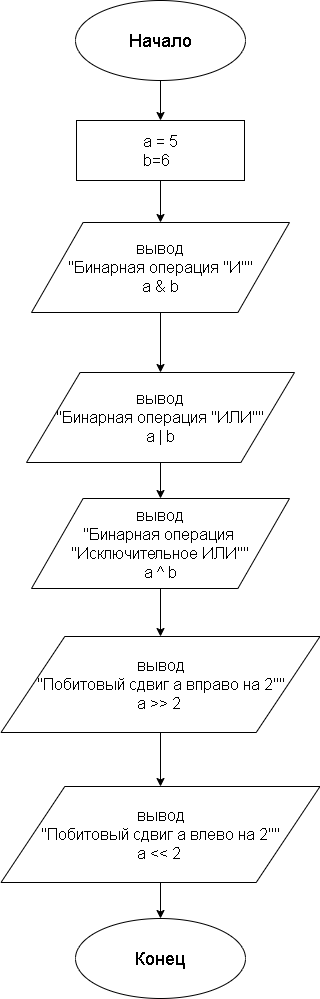

The diagram above was exported from draw.io. Its source (the exported page's mxGraphModel, read from the mxfile embedded in the PNG):
<mxGraphModel dx="1913" dy="1308" grid="1" gridSize="6" guides="1" tooltips="1" connect="1" arrows="1" fold="1" page="1" pageScale="1" pageWidth="850" pageHeight="1100" math="0" shadow="0">
  <root>
    <mxCell id="0" />
    <mxCell id="1" parent="0" />
    <mxCell id="sfTKPyggQyf5YuAHu2ea-10" style="edgeStyle=orthogonalEdgeStyle;rounded=0;orthogonalLoop=1;jettySize=auto;html=1;entryX=0.5;entryY=0;entryDx=0;entryDy=0;" edge="1" parent="1" source="sfTKPyggQyf5YuAHu2ea-1" target="sfTKPyggQyf5YuAHu2ea-3">
      <mxGeometry relative="1" as="geometry" />
    </mxCell>
    <mxCell id="sfTKPyggQyf5YuAHu2ea-1" value="&lt;font style=&quot;font-size: 18px&quot;&gt;Начало&lt;/font&gt;" style="ellipse;whiteSpace=wrap;html=1;" vertex="1" parent="1">
      <mxGeometry x="330" y="60" width="170" height="80" as="geometry" />
    </mxCell>
    <mxCell id="sfTKPyggQyf5YuAHu2ea-12" style="edgeStyle=orthogonalEdgeStyle;rounded=0;orthogonalLoop=1;jettySize=auto;html=1;entryX=0.5;entryY=0;entryDx=0;entryDy=0;" edge="1" parent="1" source="sfTKPyggQyf5YuAHu2ea-3" target="sfTKPyggQyf5YuAHu2ea-4">
      <mxGeometry relative="1" as="geometry" />
    </mxCell>
    <mxCell id="sfTKPyggQyf5YuAHu2ea-3" value="&lt;div style=&quot;text-align: left&quot;&gt;&lt;span style=&quot;font-size: medium&quot;&gt;a = 5&lt;/span&gt;&lt;/div&gt;&lt;font size=&quot;3&quot;&gt;&lt;div style=&quot;text-align: left&quot;&gt;&lt;span&gt;b=6&lt;/span&gt;&lt;/div&gt;&lt;/font&gt;" style="rounded=0;whiteSpace=wrap;html=1;" vertex="1" parent="1">
      <mxGeometry x="331" y="180" width="168" height="60" as="geometry" />
    </mxCell>
    <mxCell id="sfTKPyggQyf5YuAHu2ea-13" style="edgeStyle=orthogonalEdgeStyle;rounded=0;orthogonalLoop=1;jettySize=auto;html=1;entryX=0.5;entryY=0;entryDx=0;entryDy=0;" edge="1" parent="1" source="sfTKPyggQyf5YuAHu2ea-4" target="sfTKPyggQyf5YuAHu2ea-5">
      <mxGeometry relative="1" as="geometry" />
    </mxCell>
    <mxCell id="sfTKPyggQyf5YuAHu2ea-4" value="&lt;font size=&quot;3&quot;&gt;вывод&lt;br&gt;&quot;Бинарная операция &quot;И&quot;&quot;&lt;br&gt;a &amp;amp; b&lt;br&gt;&lt;/font&gt;" style="shape=parallelogram;perimeter=parallelogramPerimeter;whiteSpace=wrap;html=1;" vertex="1" parent="1">
      <mxGeometry x="286" y="282" width="258" height="90" as="geometry" />
    </mxCell>
    <mxCell id="sfTKPyggQyf5YuAHu2ea-14" style="edgeStyle=orthogonalEdgeStyle;rounded=0;orthogonalLoop=1;jettySize=auto;html=1;" edge="1" parent="1" source="sfTKPyggQyf5YuAHu2ea-5" target="sfTKPyggQyf5YuAHu2ea-6">
      <mxGeometry relative="1" as="geometry" />
    </mxCell>
    <mxCell id="sfTKPyggQyf5YuAHu2ea-5" value="&lt;font size=&quot;3&quot;&gt;вывод&lt;br&gt;&quot;Бинарная операция &quot;ИЛИ&quot;&quot;&lt;br&gt;a | b&lt;br&gt;&lt;/font&gt;" style="shape=parallelogram;perimeter=parallelogramPerimeter;whiteSpace=wrap;html=1;" vertex="1" parent="1">
      <mxGeometry x="281" y="432" width="268" height="90" as="geometry" />
    </mxCell>
    <mxCell id="sfTKPyggQyf5YuAHu2ea-16" style="edgeStyle=orthogonalEdgeStyle;rounded=0;orthogonalLoop=1;jettySize=auto;html=1;" edge="1" parent="1" source="sfTKPyggQyf5YuAHu2ea-6" target="sfTKPyggQyf5YuAHu2ea-7">
      <mxGeometry relative="1" as="geometry" />
    </mxCell>
    <mxCell id="sfTKPyggQyf5YuAHu2ea-6" value="&lt;font size=&quot;3&quot;&gt;вывод&lt;br&gt;&quot;Бинарная операция &lt;br&gt;&quot;Исключительное ИЛИ&quot;&quot;&lt;br&gt;a ^ b&lt;br&gt;&lt;/font&gt;" style="shape=parallelogram;perimeter=parallelogramPerimeter;whiteSpace=wrap;html=1;" vertex="1" parent="1">
      <mxGeometry x="286" y="558" width="258" height="90" as="geometry" />
    </mxCell>
    <mxCell id="sfTKPyggQyf5YuAHu2ea-17" style="edgeStyle=orthogonalEdgeStyle;rounded=0;orthogonalLoop=1;jettySize=auto;html=1;entryX=0.5;entryY=0;entryDx=0;entryDy=0;" edge="1" parent="1" source="sfTKPyggQyf5YuAHu2ea-7" target="sfTKPyggQyf5YuAHu2ea-8">
      <mxGeometry relative="1" as="geometry" />
    </mxCell>
    <mxCell id="sfTKPyggQyf5YuAHu2ea-7" value="&lt;font size=&quot;3&quot;&gt;вывод&lt;br&gt;&quot;Побитовый сдвиг а вправо на 2&quot;&quot;&lt;br&gt;a &amp;gt;&amp;gt; 2&amp;nbsp;&lt;br&gt;&lt;/font&gt;" style="shape=parallelogram;perimeter=parallelogramPerimeter;whiteSpace=wrap;html=1;" vertex="1" parent="1">
      <mxGeometry x="255.5" y="696" width="319" height="96" as="geometry" />
    </mxCell>
    <mxCell id="sfTKPyggQyf5YuAHu2ea-18" style="edgeStyle=orthogonalEdgeStyle;rounded=0;orthogonalLoop=1;jettySize=auto;html=1;" edge="1" parent="1" source="sfTKPyggQyf5YuAHu2ea-8" target="sfTKPyggQyf5YuAHu2ea-9">
      <mxGeometry relative="1" as="geometry" />
    </mxCell>
    <mxCell id="sfTKPyggQyf5YuAHu2ea-8" value="&lt;font size=&quot;3&quot;&gt;вывод&lt;br&gt;&quot;Побитовый сдвиг а влево на 2&quot;&quot;&lt;br&gt;a &amp;lt;&amp;lt; 2&amp;nbsp;&lt;br&gt;&lt;/font&gt;" style="shape=parallelogram;perimeter=parallelogramPerimeter;whiteSpace=wrap;html=1;" vertex="1" parent="1">
      <mxGeometry x="255.5" y="846" width="319" height="96" as="geometry" />
    </mxCell>
    <mxCell id="sfTKPyggQyf5YuAHu2ea-9" value="&lt;span style=&quot;font-size: 18px&quot;&gt;Конец&lt;/span&gt;" style="ellipse;whiteSpace=wrap;html=1;" vertex="1" parent="1">
      <mxGeometry x="330" y="978" width="170" height="80" as="geometry" />
    </mxCell>
  </root>
</mxGraphModel>